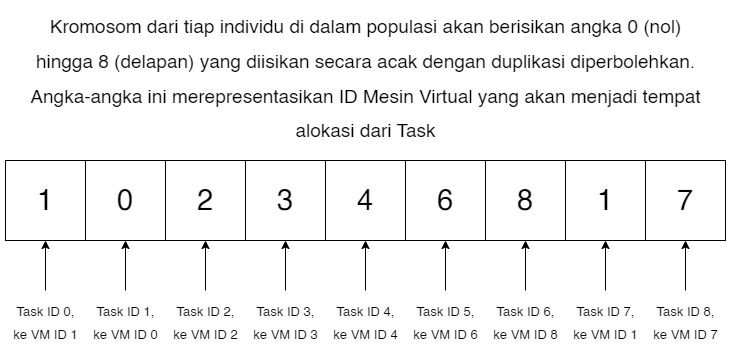

The diagram above was exported from draw.io. Its source (the exported page's mxGraphModel, read from the mxfile embedded in the PNG):
<mxGraphModel dx="1066" dy="596" grid="1" gridSize="10" guides="1" tooltips="1" connect="1" arrows="1" fold="1" page="1" pageScale="1" pageWidth="827" pageHeight="1169" math="0" shadow="0">
  <root>
    <mxCell id="0" />
    <mxCell id="1" parent="0" />
    <mxCell id="N5oQcSHVJd35t2jDAims-1" value="&lt;font style=&quot;font-size: 29px;&quot;&gt;1&lt;/font&gt;" style="whiteSpace=wrap;html=1;aspect=fixed;" vertex="1" parent="1">
      <mxGeometry x="54" y="260" width="80" height="80" as="geometry" />
    </mxCell>
    <mxCell id="N5oQcSHVJd35t2jDAims-22" value="&lt;font style=&quot;font-size: 29px;&quot;&gt;0&lt;/font&gt;" style="whiteSpace=wrap;html=1;aspect=fixed;" vertex="1" parent="1">
      <mxGeometry x="134" y="260" width="80" height="80" as="geometry" />
    </mxCell>
    <mxCell id="N5oQcSHVJd35t2jDAims-23" value="&lt;font style=&quot;font-size: 29px;&quot;&gt;2&lt;/font&gt;" style="whiteSpace=wrap;html=1;aspect=fixed;" vertex="1" parent="1">
      <mxGeometry x="214" y="260" width="80" height="80" as="geometry" />
    </mxCell>
    <mxCell id="N5oQcSHVJd35t2jDAims-24" value="&lt;font style=&quot;font-size: 29px;&quot;&gt;3&lt;/font&gt;" style="whiteSpace=wrap;html=1;aspect=fixed;" vertex="1" parent="1">
      <mxGeometry x="294" y="260" width="80" height="80" as="geometry" />
    </mxCell>
    <mxCell id="N5oQcSHVJd35t2jDAims-25" value="&lt;font style=&quot;font-size: 29px;&quot;&gt;4&lt;/font&gt;" style="whiteSpace=wrap;html=1;aspect=fixed;" vertex="1" parent="1">
      <mxGeometry x="374" y="260" width="80" height="80" as="geometry" />
    </mxCell>
    <mxCell id="N5oQcSHVJd35t2jDAims-26" value="&lt;font style=&quot;font-size: 29px;&quot;&gt;6&lt;/font&gt;" style="whiteSpace=wrap;html=1;aspect=fixed;" vertex="1" parent="1">
      <mxGeometry x="454" y="260" width="80" height="80" as="geometry" />
    </mxCell>
    <mxCell id="N5oQcSHVJd35t2jDAims-27" value="&lt;font style=&quot;font-size: 29px;&quot;&gt;8&lt;/font&gt;" style="whiteSpace=wrap;html=1;aspect=fixed;" vertex="1" parent="1">
      <mxGeometry x="534" y="260" width="80" height="80" as="geometry" />
    </mxCell>
    <mxCell id="N5oQcSHVJd35t2jDAims-28" value="&lt;font style=&quot;font-size: 29px;&quot;&gt;1&lt;/font&gt;" style="whiteSpace=wrap;html=1;aspect=fixed;" vertex="1" parent="1">
      <mxGeometry x="614" y="260" width="80" height="80" as="geometry" />
    </mxCell>
    <mxCell id="N5oQcSHVJd35t2jDAims-29" value="&lt;font style=&quot;font-size: 29px;&quot;&gt;7&lt;/font&gt;" style="whiteSpace=wrap;html=1;aspect=fixed;" vertex="1" parent="1">
      <mxGeometry x="694" y="260" width="80" height="80" as="geometry" />
    </mxCell>
    <mxCell id="N5oQcSHVJd35t2jDAims-30" value="&lt;font style=&quot;font-size: 19px;&quot;&gt;Kromosom dari tiap individu di dalam populasi akan berisikan angka 0 (nol) &lt;br&gt;hingga 8 (delapan) yang diisikan secara acak dengan duplikasi diperbolehkan.&lt;br&gt;Angka-angka ini merepresentasikan ID Mesin Virtual yang akan menjadi tempat&lt;br style=&quot;border-color: var(--border-color);&quot;&gt;alokasi dari Task&lt;br&gt;&lt;/font&gt;" style="text;html=1;align=center;verticalAlign=middle;resizable=0;points=[];autosize=1;strokeColor=none;fillColor=none;fontSize=29;" vertex="1" parent="1">
      <mxGeometry x="69" y="100" width="690" height="150" as="geometry" />
    </mxCell>
    <mxCell id="N5oQcSHVJd35t2jDAims-33" style="edgeStyle=orthogonalEdgeStyle;rounded=0;orthogonalLoop=1;jettySize=auto;html=1;entryX=0.5;entryY=1;entryDx=0;entryDy=0;fontSize=10;" edge="1" parent="1" source="N5oQcSHVJd35t2jDAims-32" target="N5oQcSHVJd35t2jDAims-1">
      <mxGeometry relative="1" as="geometry" />
    </mxCell>
    <mxCell id="N5oQcSHVJd35t2jDAims-32" value="&lt;font style=&quot;font-size: 13px;&quot;&gt;Task ID 0,&lt;br&gt;ke VM ID 1&lt;/font&gt;" style="text;html=1;align=center;verticalAlign=middle;resizable=0;points=[];autosize=1;strokeColor=none;fillColor=none;fontSize=19;" vertex="1" parent="1">
      <mxGeometry x="49" y="390" width="90" height="60" as="geometry" />
    </mxCell>
    <mxCell id="N5oQcSHVJd35t2jDAims-43" style="edgeStyle=orthogonalEdgeStyle;rounded=0;orthogonalLoop=1;jettySize=auto;html=1;entryX=0.5;entryY=1;entryDx=0;entryDy=0;fontSize=13;" edge="1" parent="1" source="N5oQcSHVJd35t2jDAims-35" target="N5oQcSHVJd35t2jDAims-22">
      <mxGeometry relative="1" as="geometry" />
    </mxCell>
    <mxCell id="N5oQcSHVJd35t2jDAims-35" value="&lt;font style=&quot;font-size: 13px;&quot;&gt;Task ID 1,&lt;br&gt;ke VM ID 0&lt;/font&gt;" style="text;html=1;align=center;verticalAlign=middle;resizable=0;points=[];autosize=1;strokeColor=none;fillColor=none;fontSize=19;" vertex="1" parent="1">
      <mxGeometry x="129" y="390" width="90" height="60" as="geometry" />
    </mxCell>
    <mxCell id="N5oQcSHVJd35t2jDAims-44" style="edgeStyle=orthogonalEdgeStyle;rounded=0;orthogonalLoop=1;jettySize=auto;html=1;entryX=0.5;entryY=1;entryDx=0;entryDy=0;fontSize=13;" edge="1" parent="1" source="N5oQcSHVJd35t2jDAims-36" target="N5oQcSHVJd35t2jDAims-23">
      <mxGeometry relative="1" as="geometry" />
    </mxCell>
    <mxCell id="N5oQcSHVJd35t2jDAims-36" value="&lt;font style=&quot;font-size: 13px;&quot;&gt;Task ID 2,&lt;br&gt;ke VM ID 2&lt;/font&gt;" style="text;html=1;align=center;verticalAlign=middle;resizable=0;points=[];autosize=1;strokeColor=none;fillColor=none;fontSize=19;" vertex="1" parent="1">
      <mxGeometry x="209" y="390" width="90" height="60" as="geometry" />
    </mxCell>
    <mxCell id="N5oQcSHVJd35t2jDAims-45" style="edgeStyle=orthogonalEdgeStyle;rounded=0;orthogonalLoop=1;jettySize=auto;html=1;entryX=0.5;entryY=1;entryDx=0;entryDy=0;fontSize=13;" edge="1" parent="1" source="N5oQcSHVJd35t2jDAims-37" target="N5oQcSHVJd35t2jDAims-24">
      <mxGeometry relative="1" as="geometry" />
    </mxCell>
    <mxCell id="N5oQcSHVJd35t2jDAims-37" value="&lt;font style=&quot;font-size: 13px;&quot;&gt;Task ID 3,&lt;br&gt;ke VM ID 3&lt;/font&gt;" style="text;html=1;align=center;verticalAlign=middle;resizable=0;points=[];autosize=1;strokeColor=none;fillColor=none;fontSize=19;" vertex="1" parent="1">
      <mxGeometry x="289" y="390" width="90" height="60" as="geometry" />
    </mxCell>
    <mxCell id="N5oQcSHVJd35t2jDAims-46" style="edgeStyle=orthogonalEdgeStyle;rounded=0;orthogonalLoop=1;jettySize=auto;html=1;entryX=0.5;entryY=1;entryDx=0;entryDy=0;fontSize=13;" edge="1" parent="1" source="N5oQcSHVJd35t2jDAims-38" target="N5oQcSHVJd35t2jDAims-25">
      <mxGeometry relative="1" as="geometry" />
    </mxCell>
    <mxCell id="N5oQcSHVJd35t2jDAims-38" value="&lt;font style=&quot;font-size: 13px;&quot;&gt;Task ID 4,&lt;br&gt;ke VM ID 4&lt;/font&gt;" style="text;html=1;align=center;verticalAlign=middle;resizable=0;points=[];autosize=1;strokeColor=none;fillColor=none;fontSize=19;" vertex="1" parent="1">
      <mxGeometry x="369" y="390" width="90" height="60" as="geometry" />
    </mxCell>
    <mxCell id="N5oQcSHVJd35t2jDAims-47" style="edgeStyle=orthogonalEdgeStyle;rounded=0;orthogonalLoop=1;jettySize=auto;html=1;entryX=0.5;entryY=1;entryDx=0;entryDy=0;fontSize=13;" edge="1" parent="1" source="N5oQcSHVJd35t2jDAims-39" target="N5oQcSHVJd35t2jDAims-26">
      <mxGeometry relative="1" as="geometry" />
    </mxCell>
    <mxCell id="N5oQcSHVJd35t2jDAims-39" value="&lt;font style=&quot;font-size: 13px;&quot;&gt;Task ID 5,&lt;br&gt;ke VM ID 6&lt;/font&gt;" style="text;html=1;align=center;verticalAlign=middle;resizable=0;points=[];autosize=1;strokeColor=none;fillColor=none;fontSize=19;" vertex="1" parent="1">
      <mxGeometry x="449" y="390" width="90" height="60" as="geometry" />
    </mxCell>
    <mxCell id="N5oQcSHVJd35t2jDAims-48" style="edgeStyle=orthogonalEdgeStyle;rounded=0;orthogonalLoop=1;jettySize=auto;html=1;entryX=0.5;entryY=1;entryDx=0;entryDy=0;fontSize=13;" edge="1" parent="1" source="N5oQcSHVJd35t2jDAims-40" target="N5oQcSHVJd35t2jDAims-27">
      <mxGeometry relative="1" as="geometry" />
    </mxCell>
    <mxCell id="N5oQcSHVJd35t2jDAims-40" value="&lt;font style=&quot;font-size: 13px;&quot;&gt;Task ID 6,&lt;br&gt;ke VM ID 8&lt;/font&gt;" style="text;html=1;align=center;verticalAlign=middle;resizable=0;points=[];autosize=1;strokeColor=none;fillColor=none;fontSize=19;" vertex="1" parent="1">
      <mxGeometry x="529" y="390" width="90" height="60" as="geometry" />
    </mxCell>
    <mxCell id="N5oQcSHVJd35t2jDAims-49" style="edgeStyle=orthogonalEdgeStyle;rounded=0;orthogonalLoop=1;jettySize=auto;html=1;entryX=0.5;entryY=1;entryDx=0;entryDy=0;fontSize=13;" edge="1" parent="1" source="N5oQcSHVJd35t2jDAims-41" target="N5oQcSHVJd35t2jDAims-28">
      <mxGeometry relative="1" as="geometry" />
    </mxCell>
    <mxCell id="N5oQcSHVJd35t2jDAims-41" value="&lt;font style=&quot;font-size: 13px;&quot;&gt;Task ID 7,&lt;br&gt;ke VM ID 1&lt;/font&gt;" style="text;html=1;align=center;verticalAlign=middle;resizable=0;points=[];autosize=1;strokeColor=none;fillColor=none;fontSize=19;" vertex="1" parent="1">
      <mxGeometry x="609" y="390" width="90" height="60" as="geometry" />
    </mxCell>
    <mxCell id="N5oQcSHVJd35t2jDAims-51" style="edgeStyle=orthogonalEdgeStyle;rounded=0;orthogonalLoop=1;jettySize=auto;html=1;entryX=0.5;entryY=1;entryDx=0;entryDy=0;fontSize=13;" edge="1" parent="1" source="N5oQcSHVJd35t2jDAims-42" target="N5oQcSHVJd35t2jDAims-29">
      <mxGeometry relative="1" as="geometry" />
    </mxCell>
    <mxCell id="N5oQcSHVJd35t2jDAims-42" value="&lt;font style=&quot;font-size: 13px;&quot;&gt;Task ID 8,&lt;br&gt;ke VM ID 7&lt;/font&gt;" style="text;html=1;align=center;verticalAlign=middle;resizable=0;points=[];autosize=1;strokeColor=none;fillColor=none;fontSize=19;" vertex="1" parent="1">
      <mxGeometry x="689" y="390" width="90" height="60" as="geometry" />
    </mxCell>
  </root>
</mxGraphModel>